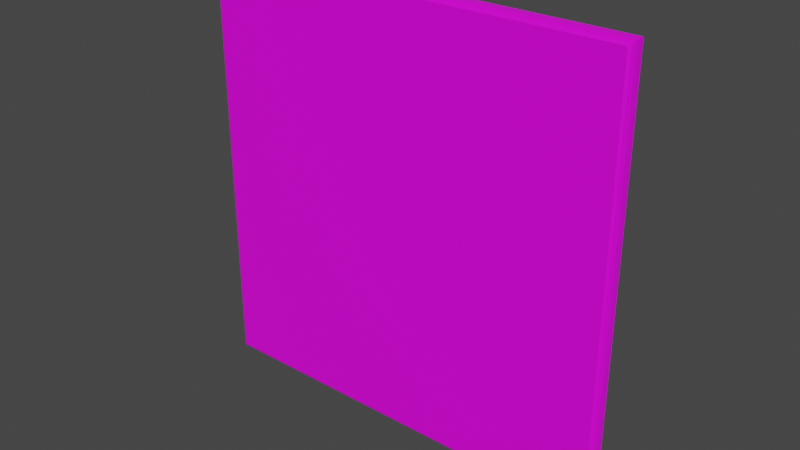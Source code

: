# Source: Oil_Painting.blend  (saved by Blender 3.1.7; exported with 4.5.12 LTS)
import bpy
from mathutils import Matrix  # noqa: F401  (used for matrix-valued properties, if any)

bpy.ops.wm.read_factory_settings(use_empty=True)
scene = bpy.context.scene
scene.name = 'Scene'

# ---- collections
col_collection = bpy.data.collections.new('Collection'); scene.collection.children.link(col_collection)

# ---- images (referenced by path relative to the original .blend; pixels are not part of the script)
import os
ASSET_DIR = os.environ.get("B2B_ASSET_DIR", "")  # directory of the original .blend (textures are referenced by path, not embedded)
HERE = os.path.dirname(os.path.abspath(__file__))  # packed textures are extracted next to this script under _unpacked/

def load_image(name, relpath, width, height, colorspace="sRGB"):
    """Load a texture the original file referenced (path relative to the .blend, or extracted next to this script)."""
    p = next((c for c in (os.path.join(HERE, relpath), os.path.join(ASSET_DIR, relpath)) if relpath and os.path.exists(c)), "")
    if p:
        img = bpy.data.images.load(p, check_existing=True)
        img.name = name
    else:  # same state as the original file: an image datablock whose file is absent (Cycles renders it pink)
        img = bpy.data.images.new(name, width, height)
        img.source = "FILE"
        img.filepath = "//" + (relpath or name)
    img.colorspace_settings.name = colorspace
    return img
img_mountain_view_oil_painting_png = load_image('Mountain view Oil Painting.png', 'Mountain view Oil Painting.png', 1024, 1024, 'sRGB')

# ---- materials (node trees are filled in below, after node groups)
mat_mountain_oil_painting = bpy.data.materials.new('Mountain_oil_painting')
mat_mountain_oil_painting.alpha_threshold = 0.0
mat_mountain_oil_painting.use_transparent_shadow = False
mat_mountain_oil_painting.line_color = (0.0, 0.0, 0.0, 1.0)

# ---- material node trees
mat_mountain_oil_painting.use_nodes = True; mat_mountain_oil_painting.node_tree.nodes.clear()
_N = mat_mountain_oil_painting.node_tree.nodes; _L = mat_mountain_oil_painting.node_tree.links
n0 = _N.new('ShaderNodeOutputMaterial'); n0.name = 'Material Output'; n0.location = (300, 300)
n1 = _N.new('ShaderNodeBsdfPrincipled'); n1.name = 'Principled BSDF'; n1.location = (10, 300)
n1.distribution = 'GGX'
n1.subsurface_method = 'RANDOM_WALK_SKIN'
n1.inputs[2].default_value = 0.4
n1.inputs[3].default_value = 1.45
n1.inputs[27].default_value = (0.0, 0.0, 0.0, 1.0)
n1.inputs[28].default_value = 1.0
n2 = _N.new('ShaderNodeTexImage'); n2.name = 'Image Texture'; n2.location = (-280, 280)
n2.image = img_mountain_view_oil_painting_png
_L.new(n1.outputs[0], n0.inputs[0])
_L.new(n2.outputs[0], n1.inputs[0])
n0.is_active_output = True

# ---- world
world_world = bpy.data.worlds.new('World'); scene.world = world_world
world_world.use_nodes = True; world_world.node_tree.nodes.clear()
_N = world_world.node_tree.nodes; _L = world_world.node_tree.links
n0 = _N.new('ShaderNodeOutputWorld'); n0.name = 'World Output'; n0.location = (300, 300)
n1 = _N.new('ShaderNodeBackground'); n1.name = 'Background'; n1.location = (10, 300)
n1.inputs[0].default_value = (0.05088, 0.05088, 0.05088, 1.0)
_L.new(n1.outputs[0], n0.inputs[0])
n0.is_active_output = True
world_world.color = (0.05088, 0.05088, 0.05088)
world_world.use_sun_shadow = False
world_world.sun_shadow_jitter_overblur = 0.0

# ---- meshes
me_cube = bpy.data.meshes.new('Cube')
me_cube.from_pydata([(0.5, -5.96e-08, 0.5), (0.5, -5.96e-08, -0.5), (-0.5, -5.96e-08, 0.5), (-0.5, -5.96e-08, -0.5), (0.5, -0.007856, 0.5), (0.4889, -0.03, 0.4889), (0.4985, -0.01893, 0.4985), (0.4945, -0.02703, 0.4945), (0.4889, -0.03, -0.4889), (0.5, -0.007856, -0.5), (0.4945, -0.02703, -0.4945), (0.4985, -0.01893, -0.4985), (-0.4889, -0.03, 0.4889), (-0.5, -0.007856, 0.5), (-0.4945, -0.02703, 0.4945), (-0.4985, -0.01893, 0.4985), (-0.4889, -0.03, -0.4889), (-0.5, -0.007856, -0.5), (-0.4945, -0.02703, -0.4945), (-0.4985, -0.01893, -0.4985)], [], [(3, 1, 9, 17), (0, 2, 13, 4), (17, 13, 2, 3), (8, 5, 12, 16), (3, 2, 0, 1), (16, 12, 14, 18), (18, 14, 15, 19), (19, 15, 13, 17), (5, 8, 10, 7), (7, 10, 11, 6), (6, 11, 9, 4), (4, 13, 15, 6), (6, 15, 14, 7), (7, 14, 12, 5), (17, 9, 11, 19), (19, 11, 10, 18), (18, 10, 8, 16), (1, 0, 4, 9)])
_uv = me_cube.uv_layers.new(name='UVMap')
_uv.uv.foreach_set('vector', [0.125, 0.875, 0.125, 0.875, 0.125, 0.875, 0.125, 0.875, 0.125, 0.875, 0.125, 0.875, 0.125, 0.875, 0.125, 0.875, 0.125, 0.875, 0.125, 0.875, 0.125, 0.875, 0.125, 0.875, 0.9889, 0.01107, 0.9889, 0.9889, 0.01107, 0.9889, 0.01107, 0.01107, 0.125, 0.875, 0.125, 0.875, 0.125, 0.875, 0.125, 0.875, 0.01107, 0.01107, 0.01107, 0.9889, 0.005536, 0.9945, 0.005536, 0.005536, 0.005536, 0.005536, 0.005536, 0.9945, 0.001483, 0.9985, 0.001483, 0.001484, 0.001483, 0.001484, 0.001483, 0.9985, 0.0, 1.0, 0.0, 0.0, 0.9889, 0.9889, 0.9889, 0.01107, 0.9945, 0.005536, 0.9945, 0.9945, 0.9945, 0.9945, 0.9945, 0.005536, 0.9985, 0.001484, 0.9985, 0.9985, 0.9985, 0.9985, 0.9985, 0.001484, 1.0, 0.0, 1.0, 1.0, 1.0, 1.0, 0.0, 1.0, 0.001483, 0.9985, 0.9985, 0.9985, 0.9985, 0.9985, 0.001483, 0.9985, 0.005536, 0.9945, 0.9945, 0.9945, 0.9945, 0.9945, 0.005536, 0.9945, 0.01107, 0.9889, 0.9889, 0.9889, 0.0, 0.0, 1.0, 0.0, 0.9985, 0.001484, 0.001483, 0.001484, 0.001483, 0.001484, 0.9985, 0.001484, 0.9945, 0.005536, 0.005536, 0.005536, 0.005536, 0.005536, 0.9945, 0.005536, 0.9889, 0.01107, 0.01107, 0.01107, 0.125, 0.875, 0.125, 0.875, 0.125, 0.875, 0.125, 0.875])
me_cube.materials.append(mat_mountain_oil_painting)
me_cube.use_remesh_preserve_volume = False
me_cube.use_remesh_preserve_attributes = False
me_cube.use_mirror_vertex_groups = False
me_cube.update()

# ---- objects
ob_oil_painting = bpy.data.objects.new('Oil_painting', me_cube)

# ---- transforms, parenting, visibility, modifiers, constraints
ob_oil_painting.location = (0.5, 0.0, 0.5)
ob_oil_painting.lock_rotations_4d = False
ob_oil_painting.empty_display_type = 'ARROWS'
ob_oil_painting.lineart.crease_threshold = 0.0

# ---- collection membership
col_collection.objects.link(ob_oil_painting)

# ---- scene / render settings (as saved in the file)
scene.frame_start = 1; scene.frame_end = 250; scene.frame_set(1)
scene.render.engine = 'BLENDER_EEVEE_NEXT'
scene.cycles.sampling_pattern = 'TABULATED_SOBOL'
scene.cycles.use_light_tree = False
scene.view_settings.view_transform = 'Filmic'
bpy.context.view_layer.update()

# ---- added for rendering (the .blend has no active camera and no usable light): camera, sun
cam_auto = bpy.data.cameras.new('AutoCamera')
cam_auto.lens = 50.0
cam_auto.sensor_width = 36.0
cam_auto.clip_end = 1000.0
ob_auto_camera = bpy.data.objects.new('AutoCamera', cam_auto)
scene.collection.objects.link(ob_auto_camera)
ob_auto_camera.location = (1.80876, -1.58551, 1.54701)
ob_auto_camera.rotation_euler = (1.09748, -7.21219e-08, 0.694738)
scene.camera = ob_auto_camera
light_auto_sun = bpy.data.lights.new('AutoSun', 'SUN')
light_auto_sun.energy = 3.0
light_auto_sun.angle = 0.0523599
ob_auto_sun = bpy.data.objects.new('AutoSun', light_auto_sun)
scene.collection.objects.link(ob_auto_sun)
ob_auto_sun.rotation_euler = (0.872665, 0.174533, 0.523599)
bpy.context.view_layer.update()
